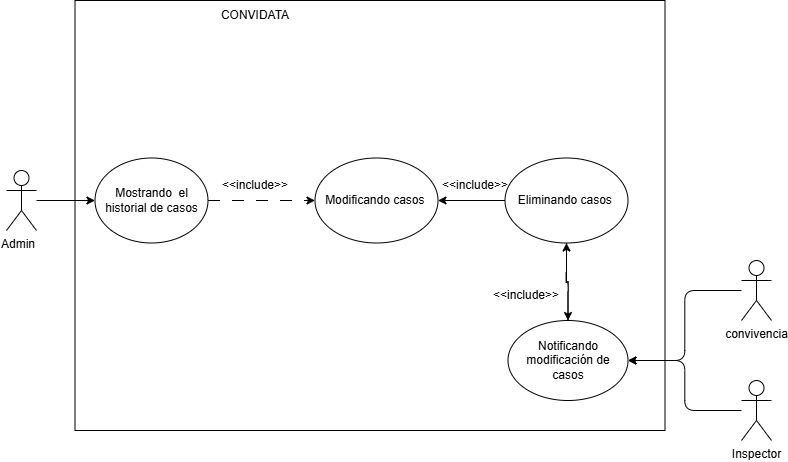

The diagram above was exported from draw.io. Its source (the exported page's mxGraphModel, read from the mxfile embedded in the PNG):
<mxGraphModel dx="1252" dy="-7656" grid="1" gridSize="10" guides="1" tooltips="1" connect="1" arrows="1" fold="1" page="1" pageScale="1" pageWidth="827" pageHeight="1169" math="0" shadow="0">
  <root>
    <mxCell id="0" />
    <mxCell id="1" parent="0" />
    <mxCell id="Z4o5AVJeDdYfb8DhfVDW-19" edge="1" parent="1" source="Z4o5AVJeDdYfb8DhfVDW-20" style="edgeStyle=orthogonalEdgeStyle;rounded=1;orthogonalLoop=1;jettySize=auto;html=1;labelBackgroundColor=none;fontColor=default;" target="Z4o5AVJeDdYfb8DhfVDW-25">
      <mxGeometry relative="1" as="geometry" />
    </mxCell>
    <mxCell id="Z4o5AVJeDdYfb8DhfVDW-20" parent="1" style="shape=umlActor;verticalLabelPosition=bottom;verticalAlign=top;html=1;outlineConnect=0;align=right;labelBackgroundColor=none;rounded=1;" value="Admin" vertex="1">
      <mxGeometry height="60" width="30" x="31" y="8550" as="geometry" />
    </mxCell>
    <mxCell id="Z4o5AVJeDdYfb8DhfVDW-21" parent="1" style="swimlane;startSize=0;labelBackgroundColor=none;rounded=1;" value="" vertex="1">
      <mxGeometry height="430" width="590" x="99.5" y="8380" as="geometry" />
    </mxCell>
    <mxCell id="Z4o5AVJeDdYfb8DhfVDW-22" parent="Z4o5AVJeDdYfb8DhfVDW-21" style="text;html=1;whiteSpace=wrap;strokeColor=none;fillColor=none;align=center;verticalAlign=middle;rounded=1;labelBackgroundColor=none;" value="CONVIDATA" vertex="1">
      <mxGeometry height="30" width="60" x="150" as="geometry" />
    </mxCell>
    <mxCell id="Z4o5AVJeDdYfb8DhfVDW-23" parent="Z4o5AVJeDdYfb8DhfVDW-21" style="ellipse;whiteSpace=wrap;html=1;labelBackgroundColor=none;rounded=1;" value="Modificando casos&amp;nbsp;" vertex="1">
      <mxGeometry height="85" width="123" x="240" y="157.5" as="geometry" />
    </mxCell>
    <mxCell id="Z4o5AVJeDdYfb8DhfVDW-24" edge="1" parent="Z4o5AVJeDdYfb8DhfVDW-21" source="Z4o5AVJeDdYfb8DhfVDW-25" style="edgeStyle=orthogonalEdgeStyle;rounded=1;orthogonalLoop=1;jettySize=auto;html=1;exitX=1;exitY=0.5;exitDx=0;exitDy=0;entryX=0;entryY=0.5;entryDx=0;entryDy=0;dashed=1;dashPattern=12 12;labelBackgroundColor=none;fontColor=default;" target="Z4o5AVJeDdYfb8DhfVDW-23">
      <mxGeometry relative="1" as="geometry" />
    </mxCell>
    <mxCell id="Z4o5AVJeDdYfb8DhfVDW-25" parent="Z4o5AVJeDdYfb8DhfVDW-21" style="ellipse;whiteSpace=wrap;html=1;labelBackgroundColor=none;rounded=1;" value="Mostrando&amp;nbsp; el historial de casos" vertex="1">
      <mxGeometry height="85" width="113" x="20" y="157.5" as="geometry" />
    </mxCell>
    <mxCell id="Z4o5AVJeDdYfb8DhfVDW-26" parent="Z4o5AVJeDdYfb8DhfVDW-21" style="text;html=1;whiteSpace=wrap;strokeColor=none;fillColor=none;align=center;verticalAlign=middle;rounded=1;labelBackgroundColor=none;" value="&amp;lt;&amp;lt;include&amp;gt;&amp;gt;" vertex="1">
      <mxGeometry height="30" width="60" x="150" y="170" as="geometry" />
    </mxCell>
    <mxCell id="Z4o5AVJeDdYfb8DhfVDW-27" edge="1" parent="Z4o5AVJeDdYfb8DhfVDW-21" source="Z4o5AVJeDdYfb8DhfVDW-29" style="edgeStyle=orthogonalEdgeStyle;rounded=1;orthogonalLoop=1;jettySize=auto;html=1;labelBackgroundColor=none;fontColor=default;" target="Z4o5AVJeDdYfb8DhfVDW-23">
      <mxGeometry relative="1" as="geometry" />
    </mxCell>
    <mxCell id="Z4o5AVJeDdYfb8DhfVDW-28" edge="1" parent="Z4o5AVJeDdYfb8DhfVDW-21" source="Z4o5AVJeDdYfb8DhfVDW-29" style="edgeStyle=orthogonalEdgeStyle;rounded=1;orthogonalLoop=1;jettySize=auto;html=1;exitX=0.5;exitY=1;exitDx=0;exitDy=0;entryX=0.5;entryY=0;entryDx=0;entryDy=0;labelBackgroundColor=none;fontColor=default;" target="Z4o5AVJeDdYfb8DhfVDW-31">
      <mxGeometry relative="1" as="geometry" />
    </mxCell>
    <mxCell id="Z4o5AVJeDdYfb8DhfVDW-29" parent="Z4o5AVJeDdYfb8DhfVDW-21" style="ellipse;whiteSpace=wrap;html=1;labelBackgroundColor=none;rounded=1;" value="Eliminando casos&amp;nbsp;" vertex="1">
      <mxGeometry height="85" width="123" x="430" y="157.5" as="geometry" />
    </mxCell>
    <mxCell id="Z4o5AVJeDdYfb8DhfVDW-30" edge="1" parent="Z4o5AVJeDdYfb8DhfVDW-21" source="Z4o5AVJeDdYfb8DhfVDW-31" style="edgeStyle=orthogonalEdgeStyle;rounded=1;orthogonalLoop=1;jettySize=auto;html=1;labelBackgroundColor=none;fontColor=default;" target="Z4o5AVJeDdYfb8DhfVDW-29">
      <mxGeometry relative="1" as="geometry" />
    </mxCell>
    <mxCell id="Z4o5AVJeDdYfb8DhfVDW-31" parent="Z4o5AVJeDdYfb8DhfVDW-21" style="ellipse;whiteSpace=wrap;html=1;labelBackgroundColor=none;rounded=1;" value="Notificando modificación de casos" vertex="1">
      <mxGeometry height="80" width="120" x="433" y="320" as="geometry" />
    </mxCell>
    <mxCell id="Z4o5AVJeDdYfb8DhfVDW-32" parent="Z4o5AVJeDdYfb8DhfVDW-21" style="text;html=1;whiteSpace=wrap;strokeColor=none;fillColor=none;align=center;verticalAlign=middle;rounded=1;labelBackgroundColor=none;" value="&amp;lt;&amp;lt;include&amp;gt;&amp;gt;" vertex="1">
      <mxGeometry height="30" width="60" x="370" y="170" as="geometry" />
    </mxCell>
    <mxCell id="Z4o5AVJeDdYfb8DhfVDW-33" edge="1" parent="1" source="Z4o5AVJeDdYfb8DhfVDW-34" style="edgeStyle=orthogonalEdgeStyle;rounded=1;orthogonalLoop=1;jettySize=auto;html=1;labelBackgroundColor=none;fontColor=default;" target="Z4o5AVJeDdYfb8DhfVDW-31">
      <mxGeometry relative="1" as="geometry" />
    </mxCell>
    <mxCell id="Z4o5AVJeDdYfb8DhfVDW-34" parent="1" style="shape=umlActor;verticalLabelPosition=bottom;verticalAlign=top;html=1;outlineConnect=0;labelBackgroundColor=none;rounded=1;" value="convivencia" vertex="1">
      <mxGeometry height="60" width="30" x="766" y="8640" as="geometry" />
    </mxCell>
    <mxCell id="Z4o5AVJeDdYfb8DhfVDW-35" edge="1" parent="1" source="Z4o5AVJeDdYfb8DhfVDW-36" style="edgeStyle=orthogonalEdgeStyle;rounded=1;orthogonalLoop=1;jettySize=auto;html=1;labelBackgroundColor=none;fontColor=default;" target="Z4o5AVJeDdYfb8DhfVDW-31">
      <mxGeometry relative="1" as="geometry" />
    </mxCell>
    <mxCell id="Z4o5AVJeDdYfb8DhfVDW-36" parent="1" style="shape=umlActor;verticalLabelPosition=bottom;verticalAlign=top;html=1;outlineConnect=0;labelBackgroundColor=none;rounded=1;" value="Inspector" vertex="1">
      <mxGeometry height="60" width="30" x="766" y="8760" as="geometry" />
    </mxCell>
    <mxCell id="Z4o5AVJeDdYfb8DhfVDW-37" parent="1" style="text;html=1;whiteSpace=wrap;strokeColor=none;fillColor=none;align=center;verticalAlign=middle;rounded=1;labelBackgroundColor=none;" value="&amp;lt;&amp;lt;include&amp;gt;&amp;gt;" vertex="1">
      <mxGeometry height="30" width="60" x="521" y="8660" as="geometry" />
    </mxCell>
  </root>
</mxGraphModel>